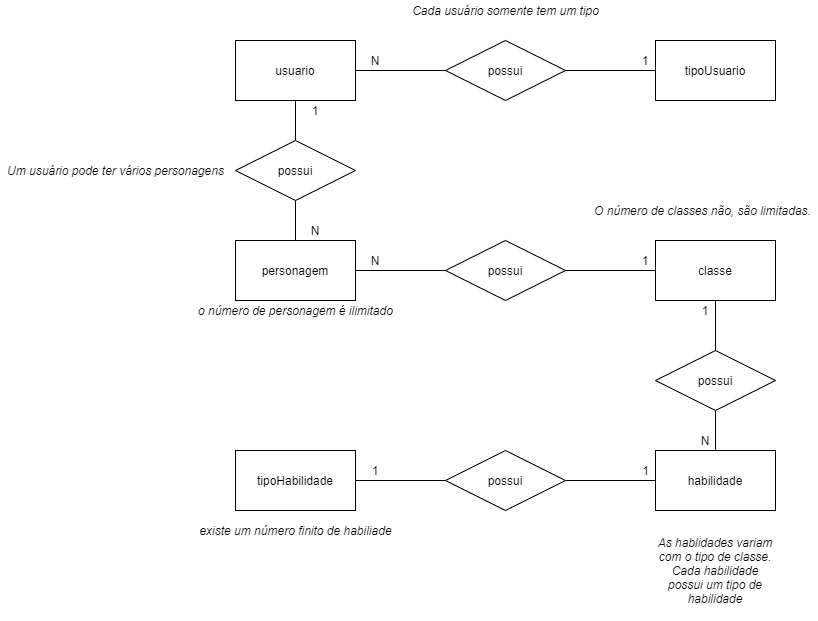

The diagram above was exported from draw.io. Its source (the exported page's mxGraphModel, read from the mxfile embedded in the PNG):
<mxGraphModel dx="1221" dy="1850" grid="1" gridSize="10" guides="1" tooltips="1" connect="1" arrows="1" fold="1" page="1" pageScale="1" pageWidth="827" pageHeight="1169" math="0" shadow="0">
  <root>
    <mxCell id="0" />
    <mxCell id="1" parent="0" />
    <mxCell id="vS46UCHSl87NW6PGLv4R-9" style="edgeStyle=orthogonalEdgeStyle;rounded=0;orthogonalLoop=1;jettySize=auto;html=1;exitX=1;exitY=0.5;exitDx=0;exitDy=0;entryX=0;entryY=0.5;entryDx=0;entryDy=0;endArrow=none;endFill=0;" parent="1" source="vS46UCHSl87NW6PGLv4R-1" target="vS46UCHSl87NW6PGLv4R-6" edge="1">
      <mxGeometry relative="1" as="geometry" />
    </mxCell>
    <mxCell id="vS46UCHSl87NW6PGLv4R-1" value="personagem" style="rounded=0;whiteSpace=wrap;html=1;" parent="1" vertex="1">
      <mxGeometry x="245" y="150" width="120" height="60" as="geometry" />
    </mxCell>
    <mxCell id="vS46UCHSl87NW6PGLv4R-11" style="edgeStyle=orthogonalEdgeStyle;rounded=0;orthogonalLoop=1;jettySize=auto;html=1;exitX=0.5;exitY=1;exitDx=0;exitDy=0;entryX=0.5;entryY=0;entryDx=0;entryDy=0;endArrow=none;endFill=0;" parent="1" source="vS46UCHSl87NW6PGLv4R-2" target="vS46UCHSl87NW6PGLv4R-8" edge="1">
      <mxGeometry relative="1" as="geometry" />
    </mxCell>
    <mxCell id="vS46UCHSl87NW6PGLv4R-2" value="classe" style="rounded=0;whiteSpace=wrap;html=1;" parent="1" vertex="1">
      <mxGeometry x="665" y="150" width="120" height="60" as="geometry" />
    </mxCell>
    <mxCell id="vS46UCHSl87NW6PGLv4R-13" style="edgeStyle=orthogonalEdgeStyle;rounded=0;orthogonalLoop=1;jettySize=auto;html=1;exitX=0;exitY=0.5;exitDx=0;exitDy=0;entryX=1;entryY=0.5;entryDx=0;entryDy=0;endArrow=none;endFill=0;" parent="1" source="vS46UCHSl87NW6PGLv4R-3" target="vS46UCHSl87NW6PGLv4R-7" edge="1">
      <mxGeometry relative="1" as="geometry" />
    </mxCell>
    <mxCell id="vS46UCHSl87NW6PGLv4R-3" value="habilidade" style="rounded=0;whiteSpace=wrap;html=1;" parent="1" vertex="1">
      <mxGeometry x="665" y="360" width="120" height="60" as="geometry" />
    </mxCell>
    <mxCell id="vS46UCHSl87NW6PGLv4R-14" style="edgeStyle=orthogonalEdgeStyle;rounded=0;orthogonalLoop=1;jettySize=auto;html=1;entryX=0;entryY=0.5;entryDx=0;entryDy=0;endArrow=none;endFill=0;" parent="1" source="vS46UCHSl87NW6PGLv4R-4" target="vS46UCHSl87NW6PGLv4R-7" edge="1">
      <mxGeometry relative="1" as="geometry" />
    </mxCell>
    <mxCell id="vS46UCHSl87NW6PGLv4R-4" value="tipoHabilidade" style="rounded=0;whiteSpace=wrap;html=1;" parent="1" vertex="1">
      <mxGeometry x="245" y="360" width="120" height="60" as="geometry" />
    </mxCell>
    <mxCell id="vS46UCHSl87NW6PGLv4R-10" style="edgeStyle=orthogonalEdgeStyle;rounded=0;orthogonalLoop=1;jettySize=auto;html=1;exitX=1;exitY=0.5;exitDx=0;exitDy=0;entryX=0;entryY=0.5;entryDx=0;entryDy=0;endArrow=none;endFill=0;" parent="1" source="vS46UCHSl87NW6PGLv4R-6" target="vS46UCHSl87NW6PGLv4R-2" edge="1">
      <mxGeometry relative="1" as="geometry" />
    </mxCell>
    <mxCell id="vS46UCHSl87NW6PGLv4R-6" value="possui" style="shape=rhombus;perimeter=rhombusPerimeter;whiteSpace=wrap;html=1;align=center;" parent="1" vertex="1">
      <mxGeometry x="455" y="150" width="120" height="60" as="geometry" />
    </mxCell>
    <mxCell id="vS46UCHSl87NW6PGLv4R-7" value="possui" style="shape=rhombus;perimeter=rhombusPerimeter;whiteSpace=wrap;html=1;align=center;" parent="1" vertex="1">
      <mxGeometry x="455" y="360" width="120" height="60" as="geometry" />
    </mxCell>
    <mxCell id="vS46UCHSl87NW6PGLv4R-12" style="edgeStyle=orthogonalEdgeStyle;rounded=0;orthogonalLoop=1;jettySize=auto;html=1;exitX=0.5;exitY=1;exitDx=0;exitDy=0;entryX=0.5;entryY=0;entryDx=0;entryDy=0;endArrow=none;endFill=0;" parent="1" source="vS46UCHSl87NW6PGLv4R-8" target="vS46UCHSl87NW6PGLv4R-3" edge="1">
      <mxGeometry relative="1" as="geometry" />
    </mxCell>
    <mxCell id="vS46UCHSl87NW6PGLv4R-8" value="possui" style="shape=rhombus;perimeter=rhombusPerimeter;whiteSpace=wrap;html=1;align=center;" parent="1" vertex="1">
      <mxGeometry x="665" y="260" width="120" height="60" as="geometry" />
    </mxCell>
    <mxCell id="vS46UCHSl87NW6PGLv4R-15" value="N" style="text;html=1;strokeColor=none;fillColor=none;align=center;verticalAlign=middle;whiteSpace=wrap;rounded=0;" parent="1" vertex="1">
      <mxGeometry x="365" y="160" width="40" height="20" as="geometry" />
    </mxCell>
    <mxCell id="vS46UCHSl87NW6PGLv4R-16" value="1" style="text;html=1;strokeColor=none;fillColor=none;align=center;verticalAlign=middle;whiteSpace=wrap;rounded=0;" parent="1" vertex="1">
      <mxGeometry x="695" y="210" width="40" height="20" as="geometry" />
    </mxCell>
    <mxCell id="vS46UCHSl87NW6PGLv4R-17" value="N" style="text;html=1;strokeColor=none;fillColor=none;align=center;verticalAlign=middle;whiteSpace=wrap;rounded=0;" parent="1" vertex="1">
      <mxGeometry x="695" y="340" width="40" height="20" as="geometry" />
    </mxCell>
    <mxCell id="vS46UCHSl87NW6PGLv4R-18" value="1" style="text;html=1;strokeColor=none;fillColor=none;align=center;verticalAlign=middle;whiteSpace=wrap;rounded=0;" parent="1" vertex="1">
      <mxGeometry x="365" y="370" width="40" height="20" as="geometry" />
    </mxCell>
    <mxCell id="vS46UCHSl87NW6PGLv4R-19" value="1" style="text;html=1;strokeColor=none;fillColor=none;align=center;verticalAlign=middle;whiteSpace=wrap;rounded=0;" parent="1" vertex="1">
      <mxGeometry x="635" y="160" width="40" height="20" as="geometry" />
    </mxCell>
    <mxCell id="PMy1G1Jo3H039xTeMzm5-3" value="1" style="text;html=1;align=center;verticalAlign=middle;resizable=0;points=[];autosize=1;strokeColor=none;" parent="1" vertex="1">
      <mxGeometry x="645" y="370" width="20" height="20" as="geometry" />
    </mxCell>
    <mxCell id="NMqOddLLggbL2L8UYVxo-1" value="o número de personagem é ilimitado" style="text;html=1;align=center;verticalAlign=middle;resizable=0;points=[];autosize=1;strokeColor=none;fontStyle=2" parent="1" vertex="1">
      <mxGeometry x="200" y="210" width="210" height="20" as="geometry" />
    </mxCell>
    <mxCell id="NMqOddLLggbL2L8UYVxo-3" value="O número de classes não, são limitadas." style="text;html=1;align=center;verticalAlign=middle;resizable=0;points=[];autosize=1;strokeColor=none;fontStyle=2" parent="1" vertex="1">
      <mxGeometry x="597" y="110" width="230" height="20" as="geometry" />
    </mxCell>
    <mxCell id="NMqOddLLggbL2L8UYVxo-5" value="existe um número finito de habiliade" style="text;html=1;align=center;verticalAlign=middle;resizable=0;points=[];autosize=1;strokeColor=none;fontStyle=2" parent="1" vertex="1">
      <mxGeometry x="200" y="430" width="210" height="20" as="geometry" />
    </mxCell>
    <mxCell id="NMqOddLLggbL2L8UYVxo-7" value="As hablidades variam com o tipo de classe. Cada habilidade possui um tipo de habilidade" style="text;html=1;strokeColor=none;fillColor=none;align=center;verticalAlign=middle;whiteSpace=wrap;rounded=0;labelBackgroundColor=none;fontStyle=2" parent="1" vertex="1">
      <mxGeometry x="665" y="430" width="120" height="100" as="geometry" />
    </mxCell>
    <mxCell id="2Rkp-GW_xwd1SXRBQGQK-11" style="edgeStyle=orthogonalEdgeStyle;rounded=0;orthogonalLoop=1;jettySize=auto;html=1;exitX=0.5;exitY=1;exitDx=0;exitDy=0;entryX=0.5;entryY=0;entryDx=0;entryDy=0;endArrow=none;endFill=0;" edge="1" parent="1" source="2Rkp-GW_xwd1SXRBQGQK-1" target="2Rkp-GW_xwd1SXRBQGQK-10">
      <mxGeometry relative="1" as="geometry" />
    </mxCell>
    <mxCell id="2Rkp-GW_xwd1SXRBQGQK-1" value="usuario" style="rounded=0;whiteSpace=wrap;html=1;" vertex="1" parent="1">
      <mxGeometry x="245" y="-50" width="120" height="60" as="geometry" />
    </mxCell>
    <mxCell id="2Rkp-GW_xwd1SXRBQGQK-2" value="tipoUsuario" style="rounded=0;whiteSpace=wrap;html=1;" vertex="1" parent="1">
      <mxGeometry x="665" y="-50" width="120" height="60" as="geometry" />
    </mxCell>
    <mxCell id="2Rkp-GW_xwd1SXRBQGQK-3" style="edgeStyle=orthogonalEdgeStyle;rounded=0;orthogonalLoop=1;jettySize=auto;html=1;exitX=1;exitY=0.5;exitDx=0;exitDy=0;entryX=0;entryY=0.5;entryDx=0;entryDy=0;endArrow=none;endFill=0;" edge="1" parent="1" target="2Rkp-GW_xwd1SXRBQGQK-5">
      <mxGeometry relative="1" as="geometry">
        <mxPoint x="365" y="-20" as="sourcePoint" />
      </mxGeometry>
    </mxCell>
    <mxCell id="2Rkp-GW_xwd1SXRBQGQK-4" style="edgeStyle=orthogonalEdgeStyle;rounded=0;orthogonalLoop=1;jettySize=auto;html=1;exitX=1;exitY=0.5;exitDx=0;exitDy=0;entryX=0;entryY=0.5;entryDx=0;entryDy=0;endArrow=none;endFill=0;" edge="1" parent="1" source="2Rkp-GW_xwd1SXRBQGQK-5">
      <mxGeometry relative="1" as="geometry">
        <mxPoint x="665" y="-20" as="targetPoint" />
      </mxGeometry>
    </mxCell>
    <mxCell id="2Rkp-GW_xwd1SXRBQGQK-5" value="possui" style="shape=rhombus;perimeter=rhombusPerimeter;whiteSpace=wrap;html=1;align=center;" vertex="1" parent="1">
      <mxGeometry x="455" y="-50" width="120" height="60" as="geometry" />
    </mxCell>
    <mxCell id="2Rkp-GW_xwd1SXRBQGQK-6" value="N" style="text;html=1;strokeColor=none;fillColor=none;align=center;verticalAlign=middle;whiteSpace=wrap;rounded=0;" vertex="1" parent="1">
      <mxGeometry x="365" y="-40" width="40" height="20" as="geometry" />
    </mxCell>
    <mxCell id="2Rkp-GW_xwd1SXRBQGQK-7" value="1" style="text;html=1;strokeColor=none;fillColor=none;align=center;verticalAlign=middle;whiteSpace=wrap;rounded=0;" vertex="1" parent="1">
      <mxGeometry x="635" y="-40" width="40" height="20" as="geometry" />
    </mxCell>
    <mxCell id="2Rkp-GW_xwd1SXRBQGQK-13" style="edgeStyle=orthogonalEdgeStyle;rounded=0;orthogonalLoop=1;jettySize=auto;html=1;exitX=0.5;exitY=1;exitDx=0;exitDy=0;entryX=0.5;entryY=0;entryDx=0;entryDy=0;endArrow=none;endFill=0;" edge="1" parent="1" source="2Rkp-GW_xwd1SXRBQGQK-10" target="vS46UCHSl87NW6PGLv4R-1">
      <mxGeometry relative="1" as="geometry" />
    </mxCell>
    <mxCell id="2Rkp-GW_xwd1SXRBQGQK-10" value="possui" style="shape=rhombus;perimeter=rhombusPerimeter;whiteSpace=wrap;html=1;align=center;" vertex="1" parent="1">
      <mxGeometry x="245" y="50" width="120" height="60" as="geometry" />
    </mxCell>
    <mxCell id="2Rkp-GW_xwd1SXRBQGQK-14" value="N" style="text;html=1;strokeColor=none;fillColor=none;align=center;verticalAlign=middle;whiteSpace=wrap;rounded=0;" vertex="1" parent="1">
      <mxGeometry x="305" y="130" width="40" height="20" as="geometry" />
    </mxCell>
    <mxCell id="2Rkp-GW_xwd1SXRBQGQK-15" value="1" style="text;html=1;strokeColor=none;fillColor=none;align=center;verticalAlign=middle;whiteSpace=wrap;rounded=0;" vertex="1" parent="1">
      <mxGeometry x="305" y="10" width="40" height="20" as="geometry" />
    </mxCell>
    <mxCell id="2Rkp-GW_xwd1SXRBQGQK-16" value="Cada usuário somente tem um tipo" style="text;html=1;align=center;verticalAlign=middle;resizable=0;points=[];autosize=1;strokeColor=none;fillColor=none;fontStyle=2" vertex="1" parent="1">
      <mxGeometry x="415" y="-90" width="200" height="20" as="geometry" />
    </mxCell>
    <mxCell id="2Rkp-GW_xwd1SXRBQGQK-17" value="Um usuário pode ter vários personagens" style="text;html=1;align=center;verticalAlign=middle;resizable=0;points=[];autosize=1;strokeColor=none;fillColor=none;fontStyle=2" vertex="1" parent="1">
      <mxGeometry x="10" y="70" width="230" height="20" as="geometry" />
    </mxCell>
  </root>
</mxGraphModel>